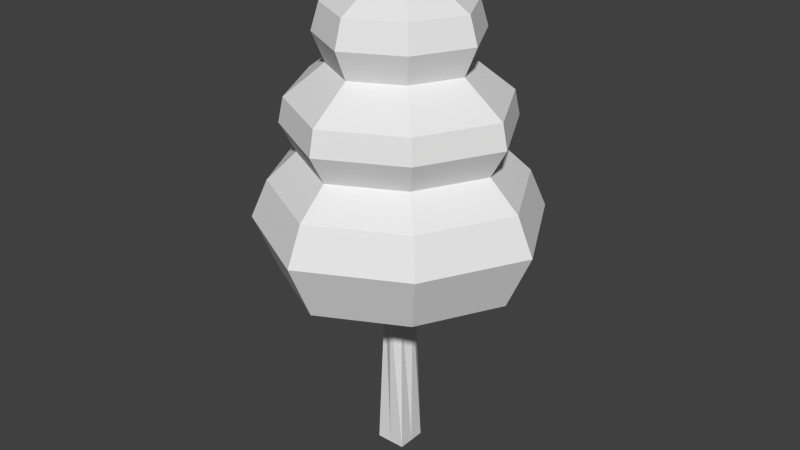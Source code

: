 # Source: Pohon3.blend  (saved by Blender 2.72.0; exported with 4.5.12 LTS)
import bpy
from mathutils import Matrix  # noqa: F401  (used for matrix-valued properties, if any)

bpy.ops.wm.read_factory_settings(use_empty=True)
scene = bpy.context.scene
scene.name = 'Scene'

# ---- collections
col_collection_1 = bpy.data.collections.new('Collection 1'); scene.collection.children.link(col_collection_1)

# ---- world
world_world = bpy.data.worlds.new('World'); scene.world = world_world
world_world.color = (0.05088, 0.05088, 0.05088)
world_world.use_sun_shadow = False
world_world.sun_shadow_jitter_overblur = 0.0
world_world.cycles.sampling_method = 'MANUAL'
world_world.cycles.sample_map_resolution = 256

# ---- meshes
me_cube_004 = bpy.data.meshes.new('Cube.004')
me_cube_004.from_pydata([(-0.32, -0.32, -4.592), (-0.2171, -0.2171, -1.008), (-0.32, 0.32, -4.592), (-0.2171, 0.2171, -1.008), (0.32, -0.32, -4.592), (0.2171, -0.2171, -1.008), (0.32, 0.32, -4.592), (0.2171, 0.2171, -1.008), (-1.702, -1.702, -0.3116), (-1.702, 1.702, -0.3116), (1.702, 1.702, -0.3116), (1.702, -1.702, -0.3116), (-2.047, -2.047, 0.8742), (-2.047, 2.047, 0.8742), (2.047, 2.047, 0.8742), (2.047, -2.047, 0.8742), (-1.814, -1.814, 1.646), (-1.814, 1.814, 1.646), (1.814, 1.814, 1.646), (1.814, -1.814, 1.646), (-1.395, -1.395, 2.21), (-1.395, 1.395, 2.21), (1.395, 1.395, 2.21), (1.395, -1.395, 2.21), (-1.616, -1.616, 2.813), (-1.616, 1.616, 2.813), (1.616, 1.616, 2.813), (1.616, -1.616, 2.813), (-1.543, -1.543, 3.321), (-1.543, 1.543, 3.321), (1.543, 1.543, 3.321), (1.543, -1.543, 3.321), (-0.9781, -0.9781, 3.961), (-0.9781, 0.9781, 3.961), (0.9781, 0.9781, 3.961), (0.9781, -0.9781, 3.961), (-1.147, -1.147, 4.563), (-1.147, 1.147, 4.563), (1.147, 1.147, 4.563), (1.147, -1.147, 4.563), (-1.033, -1.033, 5.109), (-1.033, 1.033, 5.109), (1.033, 1.033, 5.109), (1.033, -1.033, 5.109), (-0.3543, -0.3543, 5.692), (-0.3543, 0.3543, 5.692), (0.3543, 0.3543, 5.692), (0.3543, -0.3543, 5.692), (-0.32, 0.0, -4.592), (-0.3304, 0.0, -1.008), (0.32, 0.0, -4.592), (0.3304, 0.0, -1.008), (-2.589, 0.0, -0.3116), (2.589, 0.0, -0.3116), (-3.115, 0.0, 0.8742), (3.115, 0.0, 0.8742), (-2.76, 0.0, 1.646), (2.76, 0.0, 1.646), (-2.123, 0.0, 2.21), (2.123, 0.0, 2.21), (-2.459, 0.0, 2.813), (2.459, 0.0, 2.813), (-2.348, 0.0, 3.321), (2.348, 0.0, 3.321), (-1.488, 0.0, 3.961), (1.488, 0.0, 3.961), (-1.746, 0.0, 4.563), (1.746, 0.0, 4.563), (-1.572, 0.0, 5.109), (1.572, 0.0, 5.109), (-0.5391, 0.0, 5.692), (0.5391, 0.0, 5.692), (0.0, 0.32, -4.592), (0.0, 0.3304, -1.008), (0.0, -0.32, -4.592), (0.0, -0.3304, -1.008), (0.0, 2.589, -0.3116), (0.0, -2.589, -0.3116), (0.0, 3.115, 0.8742), (0.0, -3.115, 0.8742), (0.0, 2.76, 1.646), (0.0, -2.76, 1.646), (0.0, 2.123, 2.21), (0.0, -2.123, 2.21), (0.0, 2.459, 2.813), (0.0, -2.459, 2.813), (0.0, 2.348, 3.321), (0.0, -2.348, 3.321), (0.0, 1.488, 3.961), (0.0, -1.488, 3.961), (0.0, 1.746, 4.563), (0.0, -1.746, 4.563), (0.0, 1.572, 5.109), (0.0, -1.572, 5.109), (0.0, 0.5391, 5.692), (0.0, -0.5391, 5.692), (0.0, 0.0, 5.692), (0.0, 0.0, -4.592)], [], [(48, 49, 3, 2), (72, 73, 7, 6), (50, 51, 5, 4), (74, 75, 1, 0), (97, 50, 4, 74), (73, 76, 10, 7), (51, 53, 11, 5), (75, 77, 8, 1), (53, 10, 14, 55), (79, 15, 19, 81), (52, 8, 12, 54), (77, 11, 15, 79), (76, 9, 13, 78), (57, 18, 22, 59), (78, 13, 17, 80), (55, 14, 18, 57), (54, 12, 16, 56), (59, 22, 26, 61), (56, 16, 20, 58), (81, 19, 23, 83), (80, 17, 21, 82), (85, 27, 31, 87), (58, 20, 24, 60), (83, 23, 27, 85), (82, 21, 25, 84), (63, 30, 34, 65), (84, 25, 29, 86), (61, 26, 30, 63), (60, 24, 28, 62), (65, 34, 38, 67), (62, 28, 32, 64), (87, 31, 35, 89), (86, 29, 33, 88), (91, 39, 43, 93), (64, 32, 36, 66), (89, 35, 39, 91), (88, 33, 37, 90), (69, 42, 46, 71), (90, 37, 41, 92), (67, 38, 42, 69), (66, 36, 40, 68), (96, 70, 44, 95), (68, 40, 44, 70), (93, 43, 47, 95), (92, 41, 45, 94), (49, 52, 9, 3), (1, 8, 52, 49), (41, 68, 70, 45), (94, 45, 70, 96), (37, 66, 68, 41), (39, 67, 69, 43), (43, 69, 71, 47), (33, 64, 66, 37), (29, 62, 64, 33), (35, 65, 67, 39), (25, 60, 62, 29), (27, 61, 63, 31), (31, 63, 65, 35), (21, 58, 60, 25), (17, 56, 58, 21), (23, 59, 61, 27), (13, 54, 56, 17), (15, 55, 57, 19), (19, 57, 59, 23), (9, 52, 54, 13), (11, 53, 55, 15), (7, 10, 53, 51), (72, 6, 50, 97), (6, 7, 51, 50), (0, 1, 49, 48), (2, 72, 97, 48), (46, 94, 96, 71), (42, 92, 94, 46), (40, 93, 95, 44), (71, 96, 95, 47), (38, 90, 92, 42), (34, 88, 90, 38), (32, 89, 91, 36), (36, 91, 93, 40), (30, 86, 88, 34), (28, 87, 89, 32), (26, 84, 86, 30), (22, 82, 84, 26), (20, 83, 85, 24), (24, 85, 87, 28), (18, 80, 82, 22), (16, 81, 83, 20), (14, 78, 80, 18), (10, 76, 78, 14), (8, 77, 79, 12), (12, 79, 81, 16), (5, 11, 77, 75), (3, 9, 76, 73), (48, 97, 74, 0), (4, 5, 75, 74), (2, 3, 73, 72)])
_uv = me_cube_004.uv_layers.new(name='UVMap')
_uv.uv.foreach_set('vector', [0.1271, 0.08371, 0.1268, 0.3576, 0.1083, 0.355, 0.1029, 0.0836, 0.3756, 0.03145, 0.3756, 0.3081, 0.3568, 0.3054, 0.3511, 0.03125, 0.6267, 0.04091, 0.6267, 0.3145, 0.6081, 0.3119, 0.6025, 0.04072, 0.876, 0.03472, 0.876, 0.3095, 0.8573, 0.3069, 0.8517, 0.03453, 0.1271, 0.05947, 0.1271, 0.03529, 0.1513, 0.03528, 0.1513, 0.05946, 0.3756, 0.3081, 0.3756, 0.46, 0.2712, 0.4395, 0.3568, 0.3054, 0.6267, 0.3145, 0.6267, 0.4648, 0.5235, 0.4445, 0.6081, 0.3119, 0.876, 0.3095, 0.876, 0.4605, 0.7722, 0.4401, 0.8573, 0.3069, 0.6267, 0.4648, 0.73, 0.4445, 0.7489, 0.5254, 0.6267, 0.5242, 0.876, 0.5201, 0.9987, 0.5214, 0.9887, 0.5733, 0.876, 0.5612, 0.1267, 0.5076, 0.2298, 0.4875, 0.2486, 0.5682, 0.1267, 0.5669, 0.876, 0.4605, 0.9797, 0.4401, 0.9987, 0.5214, 0.876, 0.5201, 0.3756, 0.46, 0.48, 0.4395, 0.4991, 0.5213, 0.3756, 0.52, 0.6267, 0.565, 0.7389, 0.5771, 0.7239, 0.62, 0.6267, 0.6118, 0.3756, 0.52, 0.4991, 0.5213, 0.489, 0.5735, 0.3756, 0.5613, 0.6267, 0.5242, 0.7489, 0.5254, 0.7389, 0.5771, 0.6267, 0.565, 0.1267, 0.5669, 0.2486, 0.5682, 0.2386, 0.6198, 0.1266, 0.6076, 0.6267, 0.6118, 0.7239, 0.62, 0.7271, 0.6573, 0.6267, 0.651, 0.1266, 0.6076, 0.2386, 0.6198, 0.2236, 0.6626, 0.1266, 0.6544, 0.876, 0.5612, 0.9887, 0.5733, 0.9736, 0.6164, 0.876, 0.6082, 0.3756, 0.5613, 0.489, 0.5735, 0.4738, 0.6169, 0.3756, 0.6087, 0.876, 0.6476, 0.9768, 0.6538, 0.9716, 0.6865, 0.876, 0.6743, 0.1266, 0.6544, 0.2236, 0.6626, 0.2267, 0.6999, 0.1266, 0.6935, 0.876, 0.6082, 0.9736, 0.6164, 0.9768, 0.6538, 0.876, 0.6476, 0.3756, 0.6087, 0.4738, 0.6169, 0.4771, 0.6546, 0.3756, 0.6483, 0.6267, 0.6777, 0.7219, 0.6898, 0.6982, 0.7463, 0.6267, 0.7382, 0.3756, 0.6483, 0.4771, 0.6546, 0.4718, 0.6875, 0.3756, 0.6752, 0.6267, 0.651, 0.7271, 0.6573, 0.7219, 0.6898, 0.6267, 0.6777, 0.1266, 0.6935, 0.2267, 0.6999, 0.2214, 0.7323, 0.1265, 0.72, 0.6267, 0.7382, 0.6982, 0.7463, 0.6996, 0.7844, 0.6267, 0.7774, 0.1265, 0.72, 0.2214, 0.7323, 0.1976, 0.7887, 0.1265, 0.7803, 0.876, 0.6743, 0.9716, 0.6865, 0.9478, 0.7433, 0.876, 0.7352, 0.3756, 0.6752, 0.4718, 0.6875, 0.4479, 0.7447, 0.3756, 0.7365, 0.876, 0.7745, 0.9491, 0.7815, 0.94, 0.8176, 0.876, 0.8038, 0.1265, 0.7803, 0.1976, 0.7887, 0.1988, 0.8266, 0.1264, 0.8192, 0.876, 0.7352, 0.9478, 0.7433, 0.9491, 0.7815, 0.876, 0.7745, 0.3756, 0.7365, 0.4479, 0.7447, 0.4492, 0.7831, 0.3756, 0.7761, 0.6267, 0.8065, 0.6905, 0.8203, 0.6512, 0.881, 0.6267, 0.873, 0.3756, 0.7761, 0.4492, 0.7831, 0.4401, 0.8194, 0.3756, 0.8055, 0.6267, 0.7774, 0.6996, 0.7844, 0.6905, 0.8203, 0.6267, 0.8065, 0.1264, 0.8192, 0.1988, 0.8266, 0.1893, 0.8623, 0.1264, 0.8478, 0.1225, 0.9644, 0.1225, 0.9321, 0.1444, 0.942, 0.1562, 0.9642, 0.1264, 0.8478, 0.1893, 0.8623, 0.1444, 0.942, 0.1225, 0.9321, 0.876, 0.8038, 0.94, 0.8176, 0.9005, 0.8785, 0.876, 0.8705, 0.3756, 0.8055, 0.4401, 0.8194, 0.4003, 0.8808, 0.3756, 0.8727, 0.1268, 0.3576, 0.1267, 0.5076, 0.02364, 0.4873, 0.1083, 0.355, 0.1454, 0.355, 0.2298, 0.4875, 0.1267, 0.5076, 0.1268, 0.3576, 0.06352, 0.8622, 0.1264, 0.8478, 0.1225, 0.9321, 0.1007, 0.942, 0.0888, 0.9641, 0.1007, 0.942, 0.1225, 0.9321, 0.1225, 0.9644, 0.05412, 0.8265, 0.1264, 0.8192, 0.1264, 0.8478, 0.06352, 0.8622, 0.5539, 0.7844, 0.6267, 0.7774, 0.6267, 0.8065, 0.5629, 0.8203, 0.5629, 0.8203, 0.6267, 0.8065, 0.6267, 0.873, 0.6023, 0.881, 0.05531, 0.7886, 0.1265, 0.7803, 0.1264, 0.8192, 0.05412, 0.8265, 0.0316, 0.7322, 0.1265, 0.72, 0.1265, 0.7803, 0.05531, 0.7886, 0.5552, 0.7463, 0.6267, 0.7382, 0.6267, 0.7774, 0.5539, 0.7844, 0.02638, 0.6997, 0.1266, 0.6935, 0.1265, 0.72, 0.0316, 0.7322, 0.5263, 0.6573, 0.6267, 0.651, 0.6267, 0.6777, 0.5316, 0.6898, 0.5316, 0.6898, 0.6267, 0.6777, 0.6267, 0.7382, 0.5552, 0.7463, 0.02958, 0.6625, 0.1266, 0.6544, 0.1266, 0.6935, 0.02638, 0.6997, 0.01461, 0.6196, 0.1266, 0.6076, 0.1266, 0.6544, 0.02958, 0.6625, 0.5295, 0.62, 0.6267, 0.6118, 0.6267, 0.651, 0.5263, 0.6573, 0.004725, 0.568, 0.1267, 0.5669, 0.1266, 0.6076, 0.01461, 0.6196, 0.5046, 0.5254, 0.6267, 0.5242, 0.6267, 0.565, 0.5145, 0.5771, 0.5145, 0.5771, 0.6267, 0.565, 0.6267, 0.6118, 0.5295, 0.62, 0.02364, 0.4873, 0.1267, 0.5076, 0.1267, 0.5669, 0.004725, 0.568, 0.5235, 0.4445, 0.6267, 0.4648, 0.6267, 0.5242, 0.5046, 0.5254, 0.6453, 0.3119, 0.73, 0.4445, 0.6267, 0.4648, 0.6267, 0.3145, 0.1029, 0.05945, 0.103, 0.03528, 0.1271, 0.03529, 0.1271, 0.05947, 0.6509, 0.04072, 0.6453, 0.3119, 0.6267, 0.3145, 0.6267, 0.04091, 0.1513, 0.08365, 0.1454, 0.355, 0.1268, 0.3576, 0.1271, 0.08371, 0.1029, 0.0836, 0.1029, 0.05945, 0.1271, 0.05947, 0.1271, 0.08371, 0.1002, 0.9865, 0.0888, 0.9641, 0.1225, 0.9644, 0.1225, 0.9981, 0.3111, 0.8194, 0.3756, 0.8055, 0.3756, 0.8727, 0.3508, 0.8808, 0.8119, 0.8176, 0.876, 0.8038, 0.876, 0.8705, 0.8514, 0.8785, 0.1225, 0.9981, 0.1225, 0.9644, 0.1562, 0.9642, 0.1447, 0.9865, 0.3019, 0.7831, 0.3756, 0.7761, 0.3756, 0.8055, 0.3111, 0.8194, 0.3033, 0.7447, 0.3756, 0.7365, 0.3756, 0.7761, 0.3019, 0.7831, 0.8041, 0.7433, 0.876, 0.7352, 0.876, 0.7745, 0.8028, 0.7815, 0.8028, 0.7815, 0.876, 0.7745, 0.876, 0.8038, 0.8119, 0.8176, 0.2794, 0.6875, 0.3756, 0.6752, 0.3756, 0.7365, 0.3033, 0.7447, 0.7804, 0.6865, 0.876, 0.6743, 0.876, 0.7352, 0.8041, 0.7433, 0.2741, 0.6546, 0.3756, 0.6483, 0.3756, 0.6752, 0.2794, 0.6875, 0.2773, 0.6169, 0.3756, 0.6087, 0.3756, 0.6483, 0.2741, 0.6546, 0.7783, 0.6164, 0.876, 0.6082, 0.876, 0.6476, 0.7751, 0.6538, 0.7751, 0.6538, 0.876, 0.6476, 0.876, 0.6743, 0.7804, 0.6865, 0.2621, 0.5735, 0.3756, 0.5613, 0.3756, 0.6087, 0.2773, 0.6169, 0.7632, 0.5733, 0.876, 0.5612, 0.876, 0.6082, 0.7783, 0.6164, 0.2521, 0.5213, 0.3756, 0.52, 0.3756, 0.5613, 0.2621, 0.5735, 0.2712, 0.4395, 0.3756, 0.46, 0.3756, 0.52, 0.2521, 0.5213, 0.7722, 0.4401, 0.876, 0.4605, 0.876, 0.5201, 0.7533, 0.5214, 0.7533, 0.5214, 0.876, 0.5201, 0.876, 0.5612, 0.7632, 0.5733, 0.8946, 0.3069, 0.9797, 0.4401, 0.876, 0.4605, 0.876, 0.3095, 0.3944, 0.3054, 0.48, 0.4395, 0.3756, 0.46, 0.3756, 0.3081, 0.1271, 0.08371, 0.1271, 0.05947, 0.1513, 0.05946, 0.1513, 0.08365, 0.9003, 0.03453, 0.8946, 0.3069, 0.876, 0.3095, 0.876, 0.03472, 0.4001, 0.03125, 0.3944, 0.3054, 0.3756, 0.3081, 0.3756, 0.03145])
me_cube_004.use_remesh_preserve_volume = False
me_cube_004.use_remesh_preserve_attributes = False
me_cube_004.use_mirror_vertex_groups = False
me_cube_004.update()

# ---- objects
ob_pohon_besar_3 = bpy.data.objects.new('Pohon Besar 3', me_cube_004)

# ---- transforms, parenting, visibility, modifiers, constraints
ob_pohon_besar_3.location = (0.0, 0.0, 0.0)
ob_pohon_besar_3.lineart.crease_threshold = 0.0

# ---- collection membership
col_collection_1.objects.link(ob_pohon_besar_3)

# ---- scene / render settings (as saved in the file)
scene.frame_start = 1; scene.frame_end = 250; scene.frame_set(1)
scene.render.engine = 'BLENDER_EEVEE_NEXT'
scene.render.resolution_percentage = 50
scene.render.dither_intensity = 0.0
scene.cycles.use_denoising = False
scene.cycles.samples = 10
scene.cycles.sampling_pattern = 'TABULATED_SOBOL'
scene.cycles.light_sampling_threshold = 0.0
scene.cycles.use_adaptive_sampling = False
scene.cycles.use_light_tree = False
scene.cycles.blur_glossy = 0.0
scene.cycles.pixel_filter_type = 'GAUSSIAN'
scene.cycles.sample_clamp_indirect = 0.0
scene.view_settings.view_transform = 'Standard'
bpy.context.view_layer.update()

# ---- added for rendering (the .blend has no active camera and no usable light): camera, sun
cam_auto = bpy.data.cameras.new('AutoCamera')
cam_auto.lens = 50.0
cam_auto.sensor_width = 36.0
cam_auto.clip_end = 1000.0
ob_auto_camera = bpy.data.objects.new('AutoCamera', cam_auto)
scene.collection.objects.link(ob_auto_camera)
ob_auto_camera.location = (12.5302, -15.0362, 10.5744)
ob_auto_camera.rotation_euler = (1.09748, -7.21219e-08, 0.694738)
scene.camera = ob_auto_camera
light_auto_sun = bpy.data.lights.new('AutoSun', 'SUN')
light_auto_sun.energy = 3.0
light_auto_sun.angle = 0.0523599
ob_auto_sun = bpy.data.objects.new('AutoSun', light_auto_sun)
scene.collection.objects.link(ob_auto_sun)
ob_auto_sun.rotation_euler = (0.872665, 0.174533, 0.523599)
bpy.context.view_layer.update()

